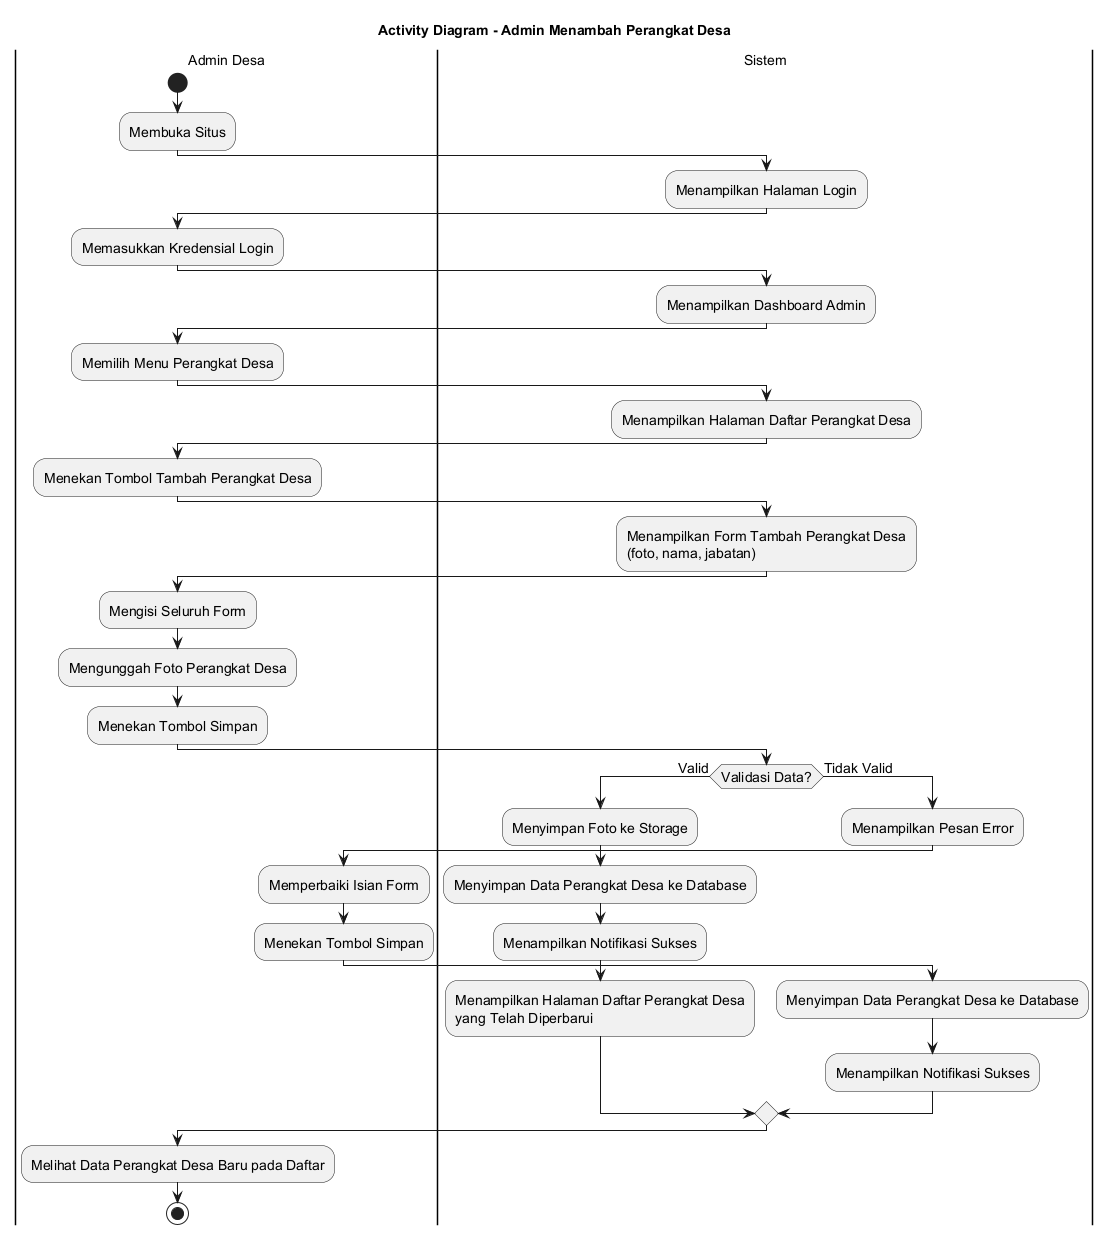

The diagram above was rendered by PlantUML. Its source (embedded in the PNG):
@startuml
skinparamlocked defaultFontSize 14
title Activity Diagram - Admin Menambah Perangkat Desa

|Admin Desa|
start
:Membuka Situs;

|Sistem|
:Menampilkan Halaman Login;

|Admin Desa|
:Memasukkan Kredensial Login;

|Sistem|
:Menampilkan Dashboard Admin;

|Admin Desa|
:Memilih Menu Perangkat Desa;

|Sistem|
:Menampilkan Halaman Daftar Perangkat Desa;

|Admin Desa|
:Menekan Tombol Tambah Perangkat Desa;

|Sistem|
:Menampilkan Form Tambah Perangkat Desa
(foto, nama, jabatan);

|Admin Desa|
:Mengisi Seluruh Form;
:Mengunggah Foto Perangkat Desa;
:Menekan Tombol Simpan;

|Sistem|
if (Validasi Data?) then (Valid)
    :Menyimpan Foto ke Storage;
    :Menyimpan Data Perangkat Desa ke Database;
    :Menampilkan Notifikasi Sukses;
    :Menampilkan Halaman Daftar Perangkat Desa
    yang Telah Diperbarui;
else (Tidak Valid)
    :Menampilkan Pesan Error;
    |Admin Desa|
    :Memperbaiki Isian Form;
    :Menekan Tombol Simpan;
    |Sistem|
    :Menyimpan Data Perangkat Desa ke Database;
    :Menampilkan Notifikasi Sukses;
endif

|Admin Desa|
:Melihat Data Perangkat Desa Baru pada Daftar;

stop
@enduml